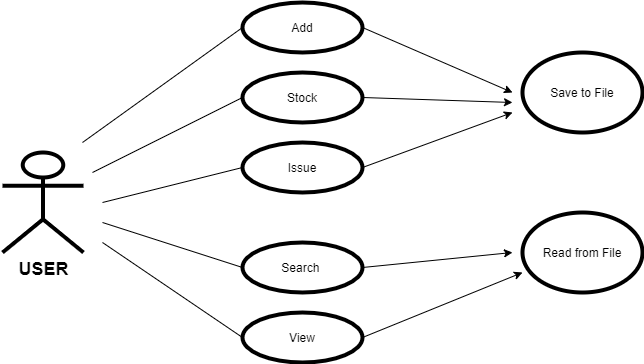

The diagram above was exported from draw.io. Its source (the exported page's mxGraphModel, read from the mxfile embedded in the PNG):
<mxGraphModel dx="1038" dy="489" grid="1" gridSize="10" guides="1" tooltips="1" connect="1" arrows="1" fold="1" page="1" pageScale="1" pageWidth="850" pageHeight="1100" math="0" shadow="0">
  <root>
    <mxCell id="0" />
    <mxCell id="1" parent="0" />
    <mxCell id="9X9S_UqYKoVEjrGhBYTE-1" value="&lt;font style=&quot;font-size: 18px&quot;&gt;&lt;b&gt;USER&lt;/b&gt;&lt;/font&gt;" style="shape=umlActor;verticalLabelPosition=bottom;verticalAlign=top;html=1;outlineConnect=0;strokeWidth=4;shadow=0;sketch=0;" parent="1" vertex="1">
      <mxGeometry x="100" y="190" width="81" height="100" as="geometry" />
    </mxCell>
    <mxCell id="9X9S_UqYKoVEjrGhBYTE-4" value="Add" style="ellipse;whiteSpace=wrap;html=1;shadow=0;sketch=0;strokeWidth=4;gradientColor=none;" parent="1" vertex="1">
      <mxGeometry x="340" y="40" width="120" height="50" as="geometry" />
    </mxCell>
    <mxCell id="9X9S_UqYKoVEjrGhBYTE-5" value="Stock" style="ellipse;whiteSpace=wrap;html=1;shadow=0;sketch=0;strokeWidth=4;gradientColor=none;" parent="1" vertex="1">
      <mxGeometry x="340" y="110" width="120" height="50" as="geometry" />
    </mxCell>
    <mxCell id="9X9S_UqYKoVEjrGhBYTE-6" value="Issue" style="ellipse;whiteSpace=wrap;html=1;shadow=0;sketch=0;strokeWidth=4;gradientColor=none;" parent="1" vertex="1">
      <mxGeometry x="340" y="180" width="120" height="50" as="geometry" />
    </mxCell>
    <mxCell id="9X9S_UqYKoVEjrGhBYTE-7" value="Search&amp;nbsp;" style="ellipse;whiteSpace=wrap;html=1;shadow=0;sketch=0;strokeWidth=4;gradientColor=none;" parent="1" vertex="1">
      <mxGeometry x="340" y="280" width="120" height="50" as="geometry" />
    </mxCell>
    <mxCell id="9X9S_UqYKoVEjrGhBYTE-9" value="View" style="ellipse;whiteSpace=wrap;html=1;shadow=0;sketch=0;strokeWidth=4;gradientColor=none;" parent="1" vertex="1">
      <mxGeometry x="340" y="350" width="120" height="50" as="geometry" />
    </mxCell>
    <mxCell id="9X9S_UqYKoVEjrGhBYTE-10" value="Save to File" style="ellipse;whiteSpace=wrap;html=1;shadow=0;sketch=0;strokeWidth=4;gradientColor=none;" parent="1" vertex="1">
      <mxGeometry x="620" y="90" width="120" height="80" as="geometry" />
    </mxCell>
    <mxCell id="9X9S_UqYKoVEjrGhBYTE-11" value="Read from File" style="ellipse;whiteSpace=wrap;html=1;shadow=0;sketch=0;strokeWidth=4;gradientColor=none;" parent="1" vertex="1">
      <mxGeometry x="620" y="250" width="120" height="80" as="geometry" />
    </mxCell>
    <mxCell id="9X9S_UqYKoVEjrGhBYTE-15" value="" style="endArrow=classic;html=1;exitX=1;exitY=0.5;exitDx=0;exitDy=0;" parent="1" source="9X9S_UqYKoVEjrGhBYTE-9" edge="1">
      <mxGeometry width="50" height="50" relative="1" as="geometry">
        <mxPoint x="470" y="365" as="sourcePoint" />
        <mxPoint x="620" y="310" as="targetPoint" />
      </mxGeometry>
    </mxCell>
    <mxCell id="9X9S_UqYKoVEjrGhBYTE-17" value="" style="endArrow=classic;html=1;exitX=1;exitY=0.5;exitDx=0;exitDy=0;" parent="1" source="9X9S_UqYKoVEjrGhBYTE-6" edge="1">
      <mxGeometry width="50" height="50" relative="1" as="geometry">
        <mxPoint x="470" y="195" as="sourcePoint" />
        <mxPoint x="610" y="150" as="targetPoint" />
      </mxGeometry>
    </mxCell>
    <mxCell id="9X9S_UqYKoVEjrGhBYTE-19" value="" style="endArrow=classic;html=1;exitX=1;exitY=0.5;exitDx=0;exitDy=0;" parent="1" source="9X9S_UqYKoVEjrGhBYTE-4" edge="1">
      <mxGeometry width="50" height="50" relative="1" as="geometry">
        <mxPoint x="500" y="100" as="sourcePoint" />
        <mxPoint x="610" y="130" as="targetPoint" />
      </mxGeometry>
    </mxCell>
    <mxCell id="9X9S_UqYKoVEjrGhBYTE-21" value="" style="endArrow=classic;html=1;exitX=1;exitY=0.5;exitDx=0;exitDy=0;" parent="1" source="9X9S_UqYKoVEjrGhBYTE-5" edge="1">
      <mxGeometry width="50" height="50" relative="1" as="geometry">
        <mxPoint x="470" y="130" as="sourcePoint" />
        <mxPoint x="610" y="140" as="targetPoint" />
      </mxGeometry>
    </mxCell>
    <mxCell id="9X9S_UqYKoVEjrGhBYTE-22" value="" style="endArrow=classic;html=1;exitX=1;exitY=0.5;exitDx=0;exitDy=0;" parent="1" source="9X9S_UqYKoVEjrGhBYTE-7" edge="1">
      <mxGeometry width="50" height="50" relative="1" as="geometry">
        <mxPoint x="470" y="300" as="sourcePoint" />
        <mxPoint x="610" y="290" as="targetPoint" />
      </mxGeometry>
    </mxCell>
    <mxCell id="9X9S_UqYKoVEjrGhBYTE-23" value="" style="endArrow=none;html=1;entryX=0;entryY=0.5;entryDx=0;entryDy=0;" parent="1" target="9X9S_UqYKoVEjrGhBYTE-4" edge="1">
      <mxGeometry width="50" height="50" relative="1" as="geometry">
        <mxPoint x="180" y="180" as="sourcePoint" />
        <mxPoint x="240" y="170" as="targetPoint" />
      </mxGeometry>
    </mxCell>
    <mxCell id="9X9S_UqYKoVEjrGhBYTE-24" value="" style="endArrow=none;html=1;entryX=0;entryY=0.5;entryDx=0;entryDy=0;" parent="1" target="9X9S_UqYKoVEjrGhBYTE-7" edge="1">
      <mxGeometry width="50" height="50" relative="1" as="geometry">
        <mxPoint x="200" y="260" as="sourcePoint" />
        <mxPoint x="270" y="300" as="targetPoint" />
      </mxGeometry>
    </mxCell>
    <mxCell id="9X9S_UqYKoVEjrGhBYTE-25" value="" style="endArrow=none;html=1;entryX=0;entryY=0.5;entryDx=0;entryDy=0;" parent="1" target="9X9S_UqYKoVEjrGhBYTE-9" edge="1">
      <mxGeometry width="50" height="50" relative="1" as="geometry">
        <mxPoint x="200" y="280" as="sourcePoint" />
        <mxPoint x="320" y="270" as="targetPoint" />
      </mxGeometry>
    </mxCell>
    <mxCell id="9X9S_UqYKoVEjrGhBYTE-26" value="" style="endArrow=none;html=1;entryX=0;entryY=0.5;entryDx=0;entryDy=0;" parent="1" target="9X9S_UqYKoVEjrGhBYTE-5" edge="1">
      <mxGeometry width="50" height="50" relative="1" as="geometry">
        <mxPoint x="190" y="210" as="sourcePoint" />
        <mxPoint x="280" y="180" as="targetPoint" />
      </mxGeometry>
    </mxCell>
    <mxCell id="9X9S_UqYKoVEjrGhBYTE-27" value="" style="endArrow=none;html=1;entryX=0;entryY=0.5;entryDx=0;entryDy=0;" parent="1" target="9X9S_UqYKoVEjrGhBYTE-6" edge="1">
      <mxGeometry width="50" height="50" relative="1" as="geometry">
        <mxPoint x="200" y="240" as="sourcePoint" />
        <mxPoint x="270" y="230" as="targetPoint" />
      </mxGeometry>
    </mxCell>
  </root>
</mxGraphModel>